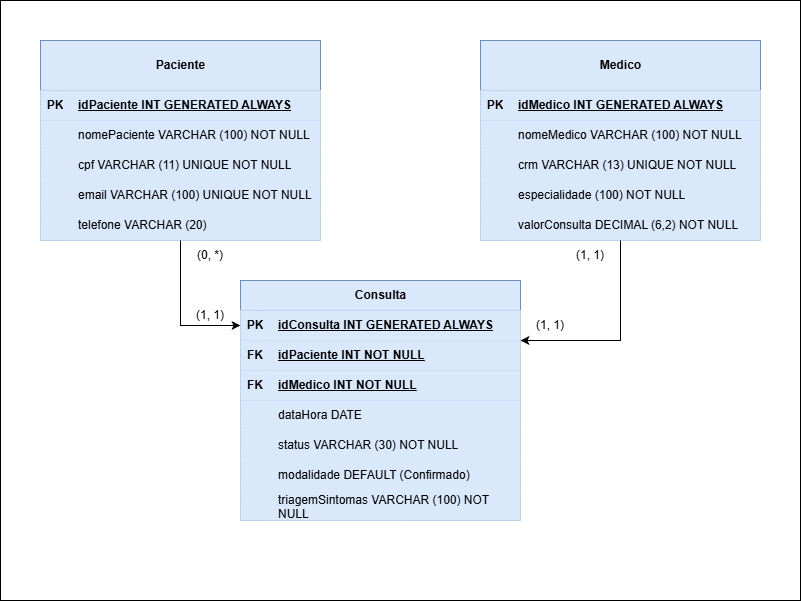

The diagram above was exported from draw.io. Its source (the exported page's mxGraphModel, read from the mxfile embedded in the PNG):
<mxGraphModel dx="1426" dy="777" grid="1" gridSize="10" guides="1" tooltips="1" connect="1" arrows="1" fold="1" page="1" pageScale="1" pageWidth="827" pageHeight="1169" math="0" shadow="0">
  <root>
    <mxCell id="0" />
    <mxCell id="1" parent="0" />
    <mxCell id="IzLK2kaLz3ztx1E4ECVp-68" parent="1" style="rounded=0;whiteSpace=wrap;html=1;" value="" vertex="1">
      <mxGeometry height="600" width="800" as="geometry" />
    </mxCell>
    <mxCell id="IzLK2kaLz3ztx1E4ECVp-1" parent="1" style="shape=table;startSize=50;container=1;collapsible=1;childLayout=tableLayout;fixedRows=1;rowLines=0;fontStyle=1;align=center;resizeLast=1;html=1;fillColor=#dae8fc;strokeColor=#6c8ebf;" value="Paciente" vertex="1">
      <mxGeometry height="200" width="280" x="40" y="40" as="geometry">
        <mxRectangle height="30" width="90" as="alternateBounds" />
      </mxGeometry>
    </mxCell>
    <mxCell id="IzLK2kaLz3ztx1E4ECVp-2" parent="IzLK2kaLz3ztx1E4ECVp-1" style="shape=tableRow;horizontal=0;startSize=0;swimlaneHead=0;swimlaneBody=0;fillColor=#dae8fc;collapsible=0;dropTarget=0;points=[[0,0.5],[1,0.5]];portConstraint=eastwest;top=0;left=0;right=0;bottom=1;strokeColor=#6c8ebf;" value="" vertex="1">
      <mxGeometry height="30" width="280" y="50" as="geometry" />
    </mxCell>
    <mxCell id="IzLK2kaLz3ztx1E4ECVp-3" parent="IzLK2kaLz3ztx1E4ECVp-2" style="shape=partialRectangle;connectable=0;fillColor=#dae8fc;top=0;left=0;bottom=0;right=0;fontStyle=1;overflow=hidden;whiteSpace=wrap;html=1;strokeColor=#6c8ebf;" value="PK" vertex="1">
      <mxGeometry height="30" width="30" as="geometry">
        <mxRectangle height="30" width="30" as="alternateBounds" />
      </mxGeometry>
    </mxCell>
    <mxCell id="IzLK2kaLz3ztx1E4ECVp-4" parent="IzLK2kaLz3ztx1E4ECVp-2" style="shape=partialRectangle;connectable=0;fillColor=#dae8fc;top=0;left=0;bottom=0;right=0;align=left;spacingLeft=6;fontStyle=5;overflow=hidden;whiteSpace=wrap;html=1;strokeColor=#6c8ebf;" value="idPaciente INT GENERATED ALWAYS" vertex="1">
      <mxGeometry height="30" width="250" x="30" as="geometry">
        <mxRectangle height="30" width="250" as="alternateBounds" />
      </mxGeometry>
    </mxCell>
    <mxCell id="IzLK2kaLz3ztx1E4ECVp-5" parent="IzLK2kaLz3ztx1E4ECVp-1" style="shape=tableRow;horizontal=0;startSize=0;swimlaneHead=0;swimlaneBody=0;fillColor=#dae8fc;collapsible=0;dropTarget=0;points=[[0,0.5],[1,0.5]];portConstraint=eastwest;top=0;left=0;right=0;bottom=0;strokeColor=#6c8ebf;" value="" vertex="1">
      <mxGeometry height="30" width="280" y="80" as="geometry" />
    </mxCell>
    <mxCell id="IzLK2kaLz3ztx1E4ECVp-6" parent="IzLK2kaLz3ztx1E4ECVp-5" style="shape=partialRectangle;connectable=0;fillColor=#dae8fc;top=0;left=0;bottom=0;right=0;editable=1;overflow=hidden;whiteSpace=wrap;html=1;strokeColor=#6c8ebf;" value="" vertex="1">
      <mxGeometry height="30" width="30" as="geometry">
        <mxRectangle height="30" width="30" as="alternateBounds" />
      </mxGeometry>
    </mxCell>
    <mxCell id="IzLK2kaLz3ztx1E4ECVp-7" parent="IzLK2kaLz3ztx1E4ECVp-5" style="shape=partialRectangle;connectable=0;fillColor=#dae8fc;top=0;left=0;bottom=0;right=0;align=left;spacingLeft=6;overflow=hidden;whiteSpace=wrap;html=1;strokeColor=#6c8ebf;" value="nomePaciente VARCHAR (100) NOT NULL" vertex="1">
      <mxGeometry height="30" width="250" x="30" as="geometry">
        <mxRectangle height="30" width="250" as="alternateBounds" />
      </mxGeometry>
    </mxCell>
    <mxCell id="IzLK2kaLz3ztx1E4ECVp-8" parent="IzLK2kaLz3ztx1E4ECVp-1" style="shape=tableRow;horizontal=0;startSize=0;swimlaneHead=0;swimlaneBody=0;fillColor=#dae8fc;collapsible=0;dropTarget=0;points=[[0,0.5],[1,0.5]];portConstraint=eastwest;top=0;left=0;right=0;bottom=0;strokeColor=#6c8ebf;" value="" vertex="1">
      <mxGeometry height="30" width="280" y="110" as="geometry" />
    </mxCell>
    <mxCell id="IzLK2kaLz3ztx1E4ECVp-9" parent="IzLK2kaLz3ztx1E4ECVp-8" style="shape=partialRectangle;connectable=0;fillColor=#dae8fc;top=0;left=0;bottom=0;right=0;editable=1;overflow=hidden;whiteSpace=wrap;html=1;strokeColor=#6c8ebf;" value="" vertex="1">
      <mxGeometry height="30" width="30" as="geometry">
        <mxRectangle height="30" width="30" as="alternateBounds" />
      </mxGeometry>
    </mxCell>
    <mxCell id="IzLK2kaLz3ztx1E4ECVp-10" parent="IzLK2kaLz3ztx1E4ECVp-8" style="shape=partialRectangle;connectable=0;fillColor=#dae8fc;top=0;left=0;bottom=0;right=0;align=left;spacingLeft=6;overflow=hidden;whiteSpace=wrap;html=1;strokeColor=#6c8ebf;" value="cpf VARCHAR (11) UNIQUE NOT NULL" vertex="1">
      <mxGeometry height="30" width="250" x="30" as="geometry">
        <mxRectangle height="30" width="250" as="alternateBounds" />
      </mxGeometry>
    </mxCell>
    <mxCell id="IzLK2kaLz3ztx1E4ECVp-59" parent="IzLK2kaLz3ztx1E4ECVp-1" style="shape=tableRow;horizontal=0;startSize=0;swimlaneHead=0;swimlaneBody=0;fillColor=#dae8fc;collapsible=0;dropTarget=0;points=[[0,0.5],[1,0.5]];portConstraint=eastwest;top=0;left=0;right=0;bottom=0;strokeColor=#6c8ebf;" value="" vertex="1">
      <mxGeometry height="30" width="280" y="140" as="geometry" />
    </mxCell>
    <mxCell id="IzLK2kaLz3ztx1E4ECVp-60" parent="IzLK2kaLz3ztx1E4ECVp-59" style="shape=partialRectangle;connectable=0;fillColor=#dae8fc;top=0;left=0;bottom=0;right=0;editable=1;overflow=hidden;whiteSpace=wrap;html=1;strokeColor=#6c8ebf;" value="" vertex="1">
      <mxGeometry height="30" width="30" as="geometry">
        <mxRectangle height="30" width="30" as="alternateBounds" />
      </mxGeometry>
    </mxCell>
    <mxCell id="IzLK2kaLz3ztx1E4ECVp-61" parent="IzLK2kaLz3ztx1E4ECVp-59" style="shape=partialRectangle;connectable=0;fillColor=#dae8fc;top=0;left=0;bottom=0;right=0;align=left;spacingLeft=6;overflow=hidden;whiteSpace=wrap;html=1;strokeColor=#6c8ebf;" value="email VARCHAR (100) UNIQUE NOT NULL" vertex="1">
      <mxGeometry height="30" width="250" x="30" as="geometry">
        <mxRectangle height="30" width="250" as="alternateBounds" />
      </mxGeometry>
    </mxCell>
    <mxCell id="IzLK2kaLz3ztx1E4ECVp-11" parent="IzLK2kaLz3ztx1E4ECVp-1" style="shape=tableRow;horizontal=0;startSize=0;swimlaneHead=0;swimlaneBody=0;fillColor=#dae8fc;collapsible=0;dropTarget=0;points=[[0,0.5],[1,0.5]];portConstraint=eastwest;top=0;left=0;right=0;bottom=0;strokeColor=#6c8ebf;" value="" vertex="1">
      <mxGeometry height="30" width="280" y="170" as="geometry" />
    </mxCell>
    <mxCell id="IzLK2kaLz3ztx1E4ECVp-12" parent="IzLK2kaLz3ztx1E4ECVp-11" style="shape=partialRectangle;connectable=0;fillColor=#dae8fc;top=0;left=0;bottom=0;right=0;editable=1;overflow=hidden;whiteSpace=wrap;html=1;strokeColor=#6c8ebf;" value="" vertex="1">
      <mxGeometry height="30" width="30" as="geometry">
        <mxRectangle height="30" width="30" as="alternateBounds" />
      </mxGeometry>
    </mxCell>
    <mxCell id="IzLK2kaLz3ztx1E4ECVp-13" parent="IzLK2kaLz3ztx1E4ECVp-11" style="shape=partialRectangle;connectable=0;fillColor=#dae8fc;top=0;left=0;bottom=0;right=0;align=left;spacingLeft=6;overflow=hidden;whiteSpace=wrap;html=1;strokeColor=#6c8ebf;" value="telefone VARCHAR (20)" vertex="1">
      <mxGeometry height="30" width="250" x="30" as="geometry">
        <mxRectangle height="30" width="250" as="alternateBounds" />
      </mxGeometry>
    </mxCell>
    <mxCell id="IzLK2kaLz3ztx1E4ECVp-15" parent="1" style="shape=table;startSize=50;container=1;collapsible=1;childLayout=tableLayout;fixedRows=1;rowLines=0;fontStyle=1;align=center;resizeLast=1;html=1;fillColor=#dae8fc;strokeColor=#6c8ebf;" value="Medico" vertex="1">
      <mxGeometry height="200" width="280" x="480" y="40" as="geometry" />
    </mxCell>
    <mxCell id="IzLK2kaLz3ztx1E4ECVp-16" parent="IzLK2kaLz3ztx1E4ECVp-15" style="shape=tableRow;horizontal=0;startSize=0;swimlaneHead=0;swimlaneBody=0;fillColor=#dae8fc;collapsible=0;dropTarget=0;points=[[0,0.5],[1,0.5]];portConstraint=eastwest;top=0;left=0;right=0;bottom=1;strokeColor=#6c8ebf;" value="" vertex="1">
      <mxGeometry height="30" width="280" y="50" as="geometry" />
    </mxCell>
    <mxCell id="IzLK2kaLz3ztx1E4ECVp-17" parent="IzLK2kaLz3ztx1E4ECVp-16" style="shape=partialRectangle;connectable=0;fillColor=#dae8fc;top=0;left=0;bottom=0;right=0;fontStyle=1;overflow=hidden;whiteSpace=wrap;html=1;strokeColor=#6c8ebf;" value="PK" vertex="1">
      <mxGeometry height="30" width="30" as="geometry">
        <mxRectangle height="30" width="30" as="alternateBounds" />
      </mxGeometry>
    </mxCell>
    <mxCell id="IzLK2kaLz3ztx1E4ECVp-18" parent="IzLK2kaLz3ztx1E4ECVp-16" style="shape=partialRectangle;connectable=0;fillColor=#dae8fc;top=0;left=0;bottom=0;right=0;align=left;spacingLeft=6;fontStyle=5;overflow=hidden;whiteSpace=wrap;html=1;strokeColor=#6c8ebf;" value="idMedico INT GENERATED ALWAYS" vertex="1">
      <mxGeometry height="30" width="250" x="30" as="geometry">
        <mxRectangle height="30" width="250" as="alternateBounds" />
      </mxGeometry>
    </mxCell>
    <mxCell id="IzLK2kaLz3ztx1E4ECVp-19" parent="IzLK2kaLz3ztx1E4ECVp-15" style="shape=tableRow;horizontal=0;startSize=0;swimlaneHead=0;swimlaneBody=0;fillColor=#dae8fc;collapsible=0;dropTarget=0;points=[[0,0.5],[1,0.5]];portConstraint=eastwest;top=0;left=0;right=0;bottom=0;strokeColor=#6c8ebf;" value="" vertex="1">
      <mxGeometry height="30" width="280" y="80" as="geometry" />
    </mxCell>
    <mxCell id="IzLK2kaLz3ztx1E4ECVp-20" parent="IzLK2kaLz3ztx1E4ECVp-19" style="shape=partialRectangle;connectable=0;fillColor=#dae8fc;top=0;left=0;bottom=0;right=0;editable=1;overflow=hidden;whiteSpace=wrap;html=1;strokeColor=#6c8ebf;" value="" vertex="1">
      <mxGeometry height="30" width="30" as="geometry">
        <mxRectangle height="30" width="30" as="alternateBounds" />
      </mxGeometry>
    </mxCell>
    <mxCell id="IzLK2kaLz3ztx1E4ECVp-21" parent="IzLK2kaLz3ztx1E4ECVp-19" style="shape=partialRectangle;connectable=0;fillColor=#dae8fc;top=0;left=0;bottom=0;right=0;align=left;spacingLeft=6;overflow=hidden;whiteSpace=wrap;html=1;strokeColor=#6c8ebf;" value="nomeMedico VARCHAR (100) NOT NULL" vertex="1">
      <mxGeometry height="30" width="250" x="30" as="geometry">
        <mxRectangle height="30" width="250" as="alternateBounds" />
      </mxGeometry>
    </mxCell>
    <mxCell id="IzLK2kaLz3ztx1E4ECVp-22" parent="IzLK2kaLz3ztx1E4ECVp-15" style="shape=tableRow;horizontal=0;startSize=0;swimlaneHead=0;swimlaneBody=0;fillColor=#dae8fc;collapsible=0;dropTarget=0;points=[[0,0.5],[1,0.5]];portConstraint=eastwest;top=0;left=0;right=0;bottom=0;strokeColor=#6c8ebf;" value="" vertex="1">
      <mxGeometry height="30" width="280" y="110" as="geometry" />
    </mxCell>
    <mxCell id="IzLK2kaLz3ztx1E4ECVp-23" parent="IzLK2kaLz3ztx1E4ECVp-22" style="shape=partialRectangle;connectable=0;fillColor=#dae8fc;top=0;left=0;bottom=0;right=0;editable=1;overflow=hidden;whiteSpace=wrap;html=1;strokeColor=#6c8ebf;" value="" vertex="1">
      <mxGeometry height="30" width="30" as="geometry">
        <mxRectangle height="30" width="30" as="alternateBounds" />
      </mxGeometry>
    </mxCell>
    <mxCell id="IzLK2kaLz3ztx1E4ECVp-24" parent="IzLK2kaLz3ztx1E4ECVp-22" style="shape=partialRectangle;connectable=0;fillColor=#dae8fc;top=0;left=0;bottom=0;right=0;align=left;spacingLeft=6;overflow=hidden;whiteSpace=wrap;html=1;strokeColor=#6c8ebf;" value="crm VARCHAR (13) UNIQUE NOT NULL" vertex="1">
      <mxGeometry height="30" width="250" x="30" as="geometry">
        <mxRectangle height="30" width="250" as="alternateBounds" />
      </mxGeometry>
    </mxCell>
    <mxCell id="IzLK2kaLz3ztx1E4ECVp-25" parent="IzLK2kaLz3ztx1E4ECVp-15" style="shape=tableRow;horizontal=0;startSize=0;swimlaneHead=0;swimlaneBody=0;fillColor=#dae8fc;collapsible=0;dropTarget=0;points=[[0,0.5],[1,0.5]];portConstraint=eastwest;top=0;left=0;right=0;bottom=0;strokeColor=#6c8ebf;" value="" vertex="1">
      <mxGeometry height="30" width="280" y="140" as="geometry" />
    </mxCell>
    <mxCell id="IzLK2kaLz3ztx1E4ECVp-26" parent="IzLK2kaLz3ztx1E4ECVp-25" style="shape=partialRectangle;connectable=0;fillColor=#dae8fc;top=0;left=0;bottom=0;right=0;editable=1;overflow=hidden;whiteSpace=wrap;html=1;strokeColor=#6c8ebf;" value="" vertex="1">
      <mxGeometry height="30" width="30" as="geometry">
        <mxRectangle height="30" width="30" as="alternateBounds" />
      </mxGeometry>
    </mxCell>
    <mxCell id="IzLK2kaLz3ztx1E4ECVp-27" parent="IzLK2kaLz3ztx1E4ECVp-25" style="shape=partialRectangle;connectable=0;fillColor=#dae8fc;top=0;left=0;bottom=0;right=0;align=left;spacingLeft=6;overflow=hidden;whiteSpace=wrap;html=1;strokeColor=#6c8ebf;" value="especialidade (100) NOT NULL" vertex="1">
      <mxGeometry height="30" width="250" x="30" as="geometry">
        <mxRectangle height="30" width="250" as="alternateBounds" />
      </mxGeometry>
    </mxCell>
    <mxCell id="IzLK2kaLz3ztx1E4ECVp-62" parent="IzLK2kaLz3ztx1E4ECVp-15" style="shape=tableRow;horizontal=0;startSize=0;swimlaneHead=0;swimlaneBody=0;fillColor=#dae8fc;collapsible=0;dropTarget=0;points=[[0,0.5],[1,0.5]];portConstraint=eastwest;top=0;left=0;right=0;bottom=0;strokeColor=#6c8ebf;" value="" vertex="1">
      <mxGeometry height="30" width="280" y="170" as="geometry" />
    </mxCell>
    <mxCell id="IzLK2kaLz3ztx1E4ECVp-63" parent="IzLK2kaLz3ztx1E4ECVp-62" style="shape=partialRectangle;connectable=0;fillColor=#dae8fc;top=0;left=0;bottom=0;right=0;editable=1;overflow=hidden;whiteSpace=wrap;html=1;strokeColor=#6c8ebf;" value="" vertex="1">
      <mxGeometry height="30" width="30" as="geometry">
        <mxRectangle height="30" width="30" as="alternateBounds" />
      </mxGeometry>
    </mxCell>
    <mxCell id="IzLK2kaLz3ztx1E4ECVp-64" parent="IzLK2kaLz3ztx1E4ECVp-62" style="shape=partialRectangle;connectable=0;fillColor=#dae8fc;top=0;left=0;bottom=0;right=0;align=left;spacingLeft=6;overflow=hidden;whiteSpace=wrap;html=1;strokeColor=#6c8ebf;" value="valorConsulta DECIMAL (6,2) NOT NULL" vertex="1">
      <mxGeometry height="30" width="250" x="30" as="geometry">
        <mxRectangle height="30" width="250" as="alternateBounds" />
      </mxGeometry>
    </mxCell>
    <mxCell id="IzLK2kaLz3ztx1E4ECVp-28" parent="1" style="shape=table;startSize=30;container=1;collapsible=1;childLayout=tableLayout;fixedRows=1;rowLines=0;fontStyle=1;align=center;resizeLast=1;html=1;fillColor=#dae8fc;strokeColor=#6c8ebf;" value="Consulta" vertex="1">
      <mxGeometry height="240" width="280" x="240" y="280" as="geometry" />
    </mxCell>
    <mxCell id="IzLK2kaLz3ztx1E4ECVp-29" parent="IzLK2kaLz3ztx1E4ECVp-28" style="shape=tableRow;horizontal=0;startSize=0;swimlaneHead=0;swimlaneBody=0;fillColor=#dae8fc;collapsible=0;dropTarget=0;points=[[0,0.5],[1,0.5]];portConstraint=eastwest;top=0;left=0;right=0;bottom=1;strokeColor=#6c8ebf;" value="" vertex="1">
      <mxGeometry height="30" width="280" y="30" as="geometry" />
    </mxCell>
    <mxCell id="IzLK2kaLz3ztx1E4ECVp-30" parent="IzLK2kaLz3ztx1E4ECVp-29" style="shape=partialRectangle;connectable=0;fillColor=#dae8fc;top=0;left=0;bottom=0;right=0;fontStyle=1;overflow=hidden;whiteSpace=wrap;html=1;strokeColor=#6c8ebf;" value="PK" vertex="1">
      <mxGeometry height="30" width="30" as="geometry">
        <mxRectangle height="30" width="30" as="alternateBounds" />
      </mxGeometry>
    </mxCell>
    <mxCell id="IzLK2kaLz3ztx1E4ECVp-31" parent="IzLK2kaLz3ztx1E4ECVp-29" style="shape=partialRectangle;connectable=0;fillColor=#dae8fc;top=0;left=0;bottom=0;right=0;align=left;spacingLeft=6;fontStyle=5;overflow=hidden;whiteSpace=wrap;html=1;strokeColor=#6c8ebf;" value="idConsulta INT GENERATED ALWAYS" vertex="1">
      <mxGeometry height="30" width="250" x="30" as="geometry">
        <mxRectangle height="30" width="250" as="alternateBounds" />
      </mxGeometry>
    </mxCell>
    <mxCell id="IzLK2kaLz3ztx1E4ECVp-70" parent="IzLK2kaLz3ztx1E4ECVp-28" style="shape=tableRow;horizontal=0;startSize=0;swimlaneHead=0;swimlaneBody=0;fillColor=#dae8fc;collapsible=0;dropTarget=0;points=[[0,0.5],[1,0.5]];portConstraint=eastwest;top=0;left=0;right=0;bottom=1;strokeColor=#6c8ebf;" value="" vertex="1">
      <mxGeometry height="30" width="280" y="60" as="geometry" />
    </mxCell>
    <mxCell id="IzLK2kaLz3ztx1E4ECVp-71" parent="IzLK2kaLz3ztx1E4ECVp-70" style="shape=partialRectangle;connectable=0;fillColor=#dae8fc;top=0;left=0;bottom=0;right=0;fontStyle=1;overflow=hidden;whiteSpace=wrap;html=1;strokeColor=#6c8ebf;" value="FK" vertex="1">
      <mxGeometry height="30" width="30" as="geometry">
        <mxRectangle height="30" width="30" as="alternateBounds" />
      </mxGeometry>
    </mxCell>
    <mxCell id="IzLK2kaLz3ztx1E4ECVp-72" parent="IzLK2kaLz3ztx1E4ECVp-70" style="shape=partialRectangle;connectable=0;fillColor=#dae8fc;top=0;left=0;bottom=0;right=0;align=left;spacingLeft=6;fontStyle=5;overflow=hidden;whiteSpace=wrap;html=1;strokeColor=#6c8ebf;" value="idPaciente INT NOT NULL" vertex="1">
      <mxGeometry height="30" width="250" x="30" as="geometry">
        <mxRectangle height="30" width="250" as="alternateBounds" />
      </mxGeometry>
    </mxCell>
    <mxCell id="IzLK2kaLz3ztx1E4ECVp-73" parent="IzLK2kaLz3ztx1E4ECVp-28" style="shape=tableRow;horizontal=0;startSize=0;swimlaneHead=0;swimlaneBody=0;fillColor=#dae8fc;collapsible=0;dropTarget=0;points=[[0,0.5],[1,0.5]];portConstraint=eastwest;top=0;left=0;right=0;bottom=1;strokeColor=#6c8ebf;" value="" vertex="1">
      <mxGeometry height="30" width="280" y="90" as="geometry" />
    </mxCell>
    <mxCell id="IzLK2kaLz3ztx1E4ECVp-74" parent="IzLK2kaLz3ztx1E4ECVp-73" style="shape=partialRectangle;connectable=0;fillColor=#dae8fc;top=0;left=0;bottom=0;right=0;fontStyle=1;overflow=hidden;whiteSpace=wrap;html=1;strokeColor=#6c8ebf;" value="FK" vertex="1">
      <mxGeometry height="30" width="30" as="geometry">
        <mxRectangle height="30" width="30" as="alternateBounds" />
      </mxGeometry>
    </mxCell>
    <mxCell id="IzLK2kaLz3ztx1E4ECVp-75" parent="IzLK2kaLz3ztx1E4ECVp-73" style="shape=partialRectangle;connectable=0;fillColor=#dae8fc;top=0;left=0;bottom=0;right=0;align=left;spacingLeft=6;fontStyle=5;overflow=hidden;whiteSpace=wrap;html=1;strokeColor=#6c8ebf;" value="idMedico&amp;nbsp;INT NOT NULL" vertex="1">
      <mxGeometry height="30" width="250" x="30" as="geometry">
        <mxRectangle height="30" width="250" as="alternateBounds" />
      </mxGeometry>
    </mxCell>
    <mxCell id="IzLK2kaLz3ztx1E4ECVp-32" parent="IzLK2kaLz3ztx1E4ECVp-28" style="shape=tableRow;horizontal=0;startSize=0;swimlaneHead=0;swimlaneBody=0;fillColor=#dae8fc;collapsible=0;dropTarget=0;points=[[0,0.5],[1,0.5]];portConstraint=eastwest;top=0;left=0;right=0;bottom=0;strokeColor=#6c8ebf;" value="" vertex="1">
      <mxGeometry height="30" width="280" y="120" as="geometry" />
    </mxCell>
    <mxCell id="IzLK2kaLz3ztx1E4ECVp-33" parent="IzLK2kaLz3ztx1E4ECVp-32" style="shape=partialRectangle;connectable=0;fillColor=#dae8fc;top=0;left=0;bottom=0;right=0;editable=1;overflow=hidden;whiteSpace=wrap;html=1;strokeColor=#6c8ebf;" value="" vertex="1">
      <mxGeometry height="30" width="30" as="geometry">
        <mxRectangle height="30" width="30" as="alternateBounds" />
      </mxGeometry>
    </mxCell>
    <mxCell id="IzLK2kaLz3ztx1E4ECVp-34" parent="IzLK2kaLz3ztx1E4ECVp-32" style="shape=partialRectangle;connectable=0;fillColor=#dae8fc;top=0;left=0;bottom=0;right=0;align=left;spacingLeft=6;overflow=hidden;whiteSpace=wrap;html=1;strokeColor=#6c8ebf;" value="dataHora DATE" vertex="1">
      <mxGeometry height="30" width="250" x="30" as="geometry">
        <mxRectangle height="30" width="250" as="alternateBounds" />
      </mxGeometry>
    </mxCell>
    <mxCell id="IzLK2kaLz3ztx1E4ECVp-35" parent="IzLK2kaLz3ztx1E4ECVp-28" style="shape=tableRow;horizontal=0;startSize=0;swimlaneHead=0;swimlaneBody=0;fillColor=#dae8fc;collapsible=0;dropTarget=0;points=[[0,0.5],[1,0.5]];portConstraint=eastwest;top=0;left=0;right=0;bottom=0;strokeColor=#6c8ebf;" value="" vertex="1">
      <mxGeometry height="30" width="280" y="150" as="geometry" />
    </mxCell>
    <mxCell id="IzLK2kaLz3ztx1E4ECVp-36" parent="IzLK2kaLz3ztx1E4ECVp-35" style="shape=partialRectangle;connectable=0;fillColor=#dae8fc;top=0;left=0;bottom=0;right=0;editable=1;overflow=hidden;whiteSpace=wrap;html=1;strokeColor=#6c8ebf;" value="" vertex="1">
      <mxGeometry height="30" width="30" as="geometry">
        <mxRectangle height="30" width="30" as="alternateBounds" />
      </mxGeometry>
    </mxCell>
    <mxCell id="IzLK2kaLz3ztx1E4ECVp-37" parent="IzLK2kaLz3ztx1E4ECVp-35" style="shape=partialRectangle;connectable=0;fillColor=#dae8fc;top=0;left=0;bottom=0;right=0;align=left;spacingLeft=6;overflow=hidden;whiteSpace=wrap;html=1;strokeColor=#6c8ebf;" value="status VARCHAR (30) NOT NULL" vertex="1">
      <mxGeometry height="30" width="250" x="30" as="geometry">
        <mxRectangle height="30" width="250" as="alternateBounds" />
      </mxGeometry>
    </mxCell>
    <mxCell id="IzLK2kaLz3ztx1E4ECVp-65" parent="IzLK2kaLz3ztx1E4ECVp-28" style="shape=tableRow;horizontal=0;startSize=0;swimlaneHead=0;swimlaneBody=0;fillColor=#dae8fc;collapsible=0;dropTarget=0;points=[[0,0.5],[1,0.5]];portConstraint=eastwest;top=0;left=0;right=0;bottom=0;strokeColor=#6c8ebf;" value="" vertex="1">
      <mxGeometry height="30" width="280" y="180" as="geometry" />
    </mxCell>
    <mxCell id="IzLK2kaLz3ztx1E4ECVp-66" parent="IzLK2kaLz3ztx1E4ECVp-65" style="shape=partialRectangle;connectable=0;fillColor=#dae8fc;top=0;left=0;bottom=0;right=0;editable=1;overflow=hidden;whiteSpace=wrap;html=1;strokeColor=#6c8ebf;" value="" vertex="1">
      <mxGeometry height="30" width="30" as="geometry">
        <mxRectangle height="30" width="30" as="alternateBounds" />
      </mxGeometry>
    </mxCell>
    <mxCell id="IzLK2kaLz3ztx1E4ECVp-67" parent="IzLK2kaLz3ztx1E4ECVp-65" style="shape=partialRectangle;connectable=0;fillColor=#dae8fc;top=0;left=0;bottom=0;right=0;align=left;spacingLeft=6;overflow=hidden;whiteSpace=wrap;html=1;strokeColor=#6c8ebf;" value="modalidade DEFAULT (Confirmado)" vertex="1">
      <mxGeometry height="30" width="250" x="30" as="geometry">
        <mxRectangle height="30" width="250" as="alternateBounds" />
      </mxGeometry>
    </mxCell>
    <mxCell id="IzLK2kaLz3ztx1E4ECVp-38" parent="IzLK2kaLz3ztx1E4ECVp-28" style="shape=tableRow;horizontal=0;startSize=0;swimlaneHead=0;swimlaneBody=0;fillColor=#dae8fc;collapsible=0;dropTarget=0;points=[[0,0.5],[1,0.5]];portConstraint=eastwest;top=0;left=0;right=0;bottom=0;strokeColor=#6c8ebf;" value="" vertex="1">
      <mxGeometry height="30" width="280" y="210" as="geometry" />
    </mxCell>
    <mxCell id="IzLK2kaLz3ztx1E4ECVp-39" parent="IzLK2kaLz3ztx1E4ECVp-38" style="shape=partialRectangle;connectable=0;fillColor=#dae8fc;top=0;left=0;bottom=0;right=0;editable=1;overflow=hidden;whiteSpace=wrap;html=1;strokeColor=#6c8ebf;" value="" vertex="1">
      <mxGeometry height="30" width="30" as="geometry">
        <mxRectangle height="30" width="30" as="alternateBounds" />
      </mxGeometry>
    </mxCell>
    <mxCell id="IzLK2kaLz3ztx1E4ECVp-40" parent="IzLK2kaLz3ztx1E4ECVp-38" style="shape=partialRectangle;connectable=0;fillColor=#dae8fc;top=0;left=0;bottom=0;right=0;align=left;spacingLeft=6;overflow=hidden;whiteSpace=wrap;html=1;strokeColor=#6c8ebf;" value="triagemSintomas VARCHAR (100) NOT NULL" vertex="1">
      <mxGeometry height="30" width="250" x="30" as="geometry">
        <mxRectangle height="30" width="250" as="alternateBounds" />
      </mxGeometry>
    </mxCell>
    <mxCell id="IzLK2kaLz3ztx1E4ECVp-69" edge="1" parent="1" source="IzLK2kaLz3ztx1E4ECVp-1" style="endArrow=classic;html=1;rounded=0;exitX=0.5;exitY=1;exitDx=0;exitDy=0;entryX=0;entryY=0.5;entryDx=0;entryDy=0;" target="IzLK2kaLz3ztx1E4ECVp-29" value="">
      <mxGeometry height="50" relative="1" width="50" as="geometry">
        <Array as="points">
          <mxPoint x="180" y="325" />
        </Array>
        <mxPoint x="90" y="440" as="sourcePoint" />
        <mxPoint x="140" y="390" as="targetPoint" />
      </mxGeometry>
    </mxCell>
    <mxCell id="IzLK2kaLz3ztx1E4ECVp-76" edge="1" parent="1" source="IzLK2kaLz3ztx1E4ECVp-15" style="endArrow=classic;html=1;rounded=0;entryX=1;entryY=0.25;entryDx=0;entryDy=0;exitX=0.5;exitY=1;exitDx=0;exitDy=0;" target="IzLK2kaLz3ztx1E4ECVp-28" value="">
      <mxGeometry height="50" relative="1" width="50" as="geometry">
        <Array as="points">
          <mxPoint x="620" y="340" />
        </Array>
        <mxPoint x="640" y="410" as="sourcePoint" />
        <mxPoint x="690" y="360" as="targetPoint" />
      </mxGeometry>
    </mxCell>
    <mxCell id="IzLK2kaLz3ztx1E4ECVp-77" parent="1" style="text;html=1;whiteSpace=wrap;strokeColor=none;fillColor=none;align=center;verticalAlign=middle;rounded=0;" value="(1, 1)" vertex="1">
      <mxGeometry height="30" width="60" x="520" y="310" as="geometry" />
    </mxCell>
    <mxCell id="IzLK2kaLz3ztx1E4ECVp-78" parent="1" style="text;html=1;whiteSpace=wrap;strokeColor=none;fillColor=none;align=center;verticalAlign=middle;rounded=0;" value="(1, 1)" vertex="1">
      <mxGeometry height="30" width="60" x="560" y="240" as="geometry" />
    </mxCell>
    <mxCell id="IzLK2kaLz3ztx1E4ECVp-79" parent="1" style="text;html=1;whiteSpace=wrap;strokeColor=none;fillColor=none;align=center;verticalAlign=middle;rounded=0;" value="(1, 1)" vertex="1">
      <mxGeometry height="30" width="60" x="180" y="300" as="geometry" />
    </mxCell>
    <mxCell id="IzLK2kaLz3ztx1E4ECVp-80" parent="1" style="text;html=1;whiteSpace=wrap;strokeColor=none;fillColor=none;align=center;verticalAlign=middle;rounded=0;" value="(0, *)" vertex="1">
      <mxGeometry height="30" width="60" x="180" y="240" as="geometry" />
    </mxCell>
  </root>
</mxGraphModel>